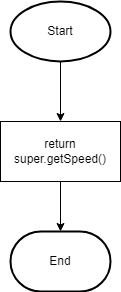

The diagram above was exported from draw.io. Its source (the exported page's mxGraphModel, read from the mxfile embedded in the PNG):
<mxGraphModel dx="1074" dy="749" grid="1" gridSize="10" guides="1" tooltips="1" connect="1" arrows="1" fold="1" page="1" pageScale="1" pageWidth="827" pageHeight="1169" math="0" shadow="0">
  <root>
    <mxCell id="0" />
    <mxCell id="1" parent="0" />
    <mxCell id="6" style="edgeStyle=none;html=1;entryX=0.5;entryY=0;entryDx=0;entryDy=0;" edge="1" parent="1" source="2" target="4">
      <mxGeometry relative="1" as="geometry" />
    </mxCell>
    <mxCell id="2" value="Start" style="strokeWidth=2;html=1;shape=mxgraph.flowchart.start_1;whiteSpace=wrap;" vertex="1" parent="1">
      <mxGeometry x="364" y="40" width="100" height="60" as="geometry" />
    </mxCell>
    <mxCell id="7" style="edgeStyle=none;html=1;entryX=0.5;entryY=0;entryDx=0;entryDy=0;entryPerimeter=0;" edge="1" parent="1" source="4" target="5">
      <mxGeometry relative="1" as="geometry" />
    </mxCell>
    <mxCell id="4" value="return super.getSpeed()" style="rounded=0;whiteSpace=wrap;html=1;" vertex="1" parent="1">
      <mxGeometry x="354" y="160" width="120" height="60" as="geometry" />
    </mxCell>
    <mxCell id="5" value="End" style="strokeWidth=2;html=1;shape=mxgraph.flowchart.terminator;whiteSpace=wrap;" vertex="1" parent="1">
      <mxGeometry x="364" y="270" width="100" height="60" as="geometry" />
    </mxCell>
  </root>
</mxGraphModel>